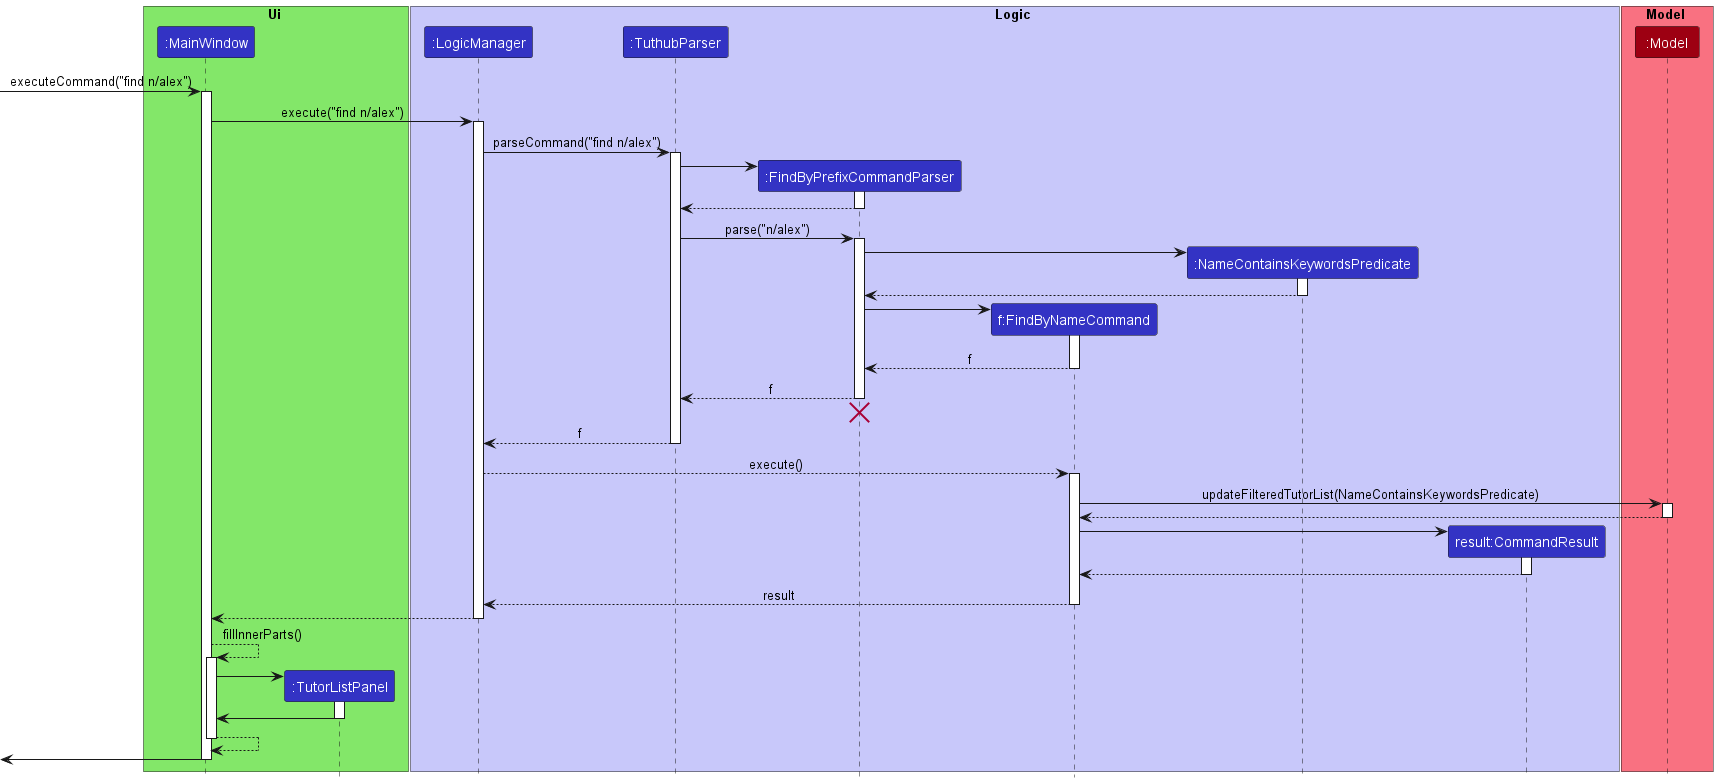

The diagram above was rendered by PlantUML. Its source (embedded in the PNG):
@startuml
!include style.puml

box Ui UI_COLOR_T1
participant ":MainWindow" as MainWindow LOGIC_COLOR
participant ":TutorListPanel" as TutorListPanel LOGIC_COLOR
end box

box Logic LOGIC_COLOR_T1
participant ":LogicManager" as LogicManager LOGIC_COLOR
participant ":TuthubParser" as TuthubParser LOGIC_COLOR
participant ":FindByPrefixCommandParser" as FindByPrefixCommandParser LOGIC_COLOR
participant "f:FindByNameCommand" as FindByNameCommand LOGIC_COLOR
participant ":NameContainsKeywordsPredicate" as NameContainsKeywordsPredicate LOGIC_COLOR
participant "result:CommandResult" as CommandResult LOGIC_COLOR
end box

box Model MODEL_COLOR_T1
participant ":Model" as Model MODEL_COLOR
end box

[-> MainWindow : executeCommand("find n/alex")
activate MainWindow

MainWindow -> LogicManager : execute("find n/alex")
activate LogicManager

LogicManager -> TuthubParser : parseCommand("find n/alex")
activate TuthubParser

create FindByPrefixCommandParser
TuthubParser -> FindByPrefixCommandParser
activate FindByPrefixCommandParser

FindByPrefixCommandParser --> TuthubParser
deactivate FindByPrefixCommandParser

TuthubParser -> FindByPrefixCommandParser : parse("n/alex")
activate FindByPrefixCommandParser

create NameContainsKeywordsPredicate
FindByPrefixCommandParser -> NameContainsKeywordsPredicate
activate NameContainsKeywordsPredicate

NameContainsKeywordsPredicate --> FindByPrefixCommandParser
deactivate NameContainsKeywordsPredicate

create FindByNameCommand
FindByPrefixCommandParser -> FindByNameCommand
activate FindByNameCommand

FindByNameCommand --> FindByPrefixCommandParser : f
deactivate FindByNameCommand

FindByPrefixCommandParser --> TuthubParser : f
deactivate FindByPrefixCommandParser
'Hidden arrow to position the destroy marker below the end of the activation bar.
FindByPrefixCommandParser -[hidden]-> TuthubParser
destroy FindByPrefixCommandParser

TuthubParser --> LogicManager : f
deactivate TuthubParser

LogicManager --> FindByNameCommand : execute()
activate FindByNameCommand

FindByNameCommand -> Model : updateFilteredTutorList(NameContainsKeywordsPredicate)
activate Model

Model --> FindByNameCommand
deactivate Model

create CommandResult
FindByNameCommand -> CommandResult
activate CommandResult

CommandResult --> FindByNameCommand
deactivate CommandResult

FindByNameCommand --> LogicManager : result
deactivate FindByNameCommand

MainWindow <-- LogicManager
deactivate LogicManager

MainWindow --> MainWindow : fillInnerParts()
activate MainWindow

create TutorListPanel
MainWindow -> TutorListPanel
activate TutorListPanel

TutorListPanel -> MainWindow
deactivate TutorListPanel

MainWindow --> MainWindow
deactivate MainWindow
[<- MainWindow
deactivate MainWindow

@enduml